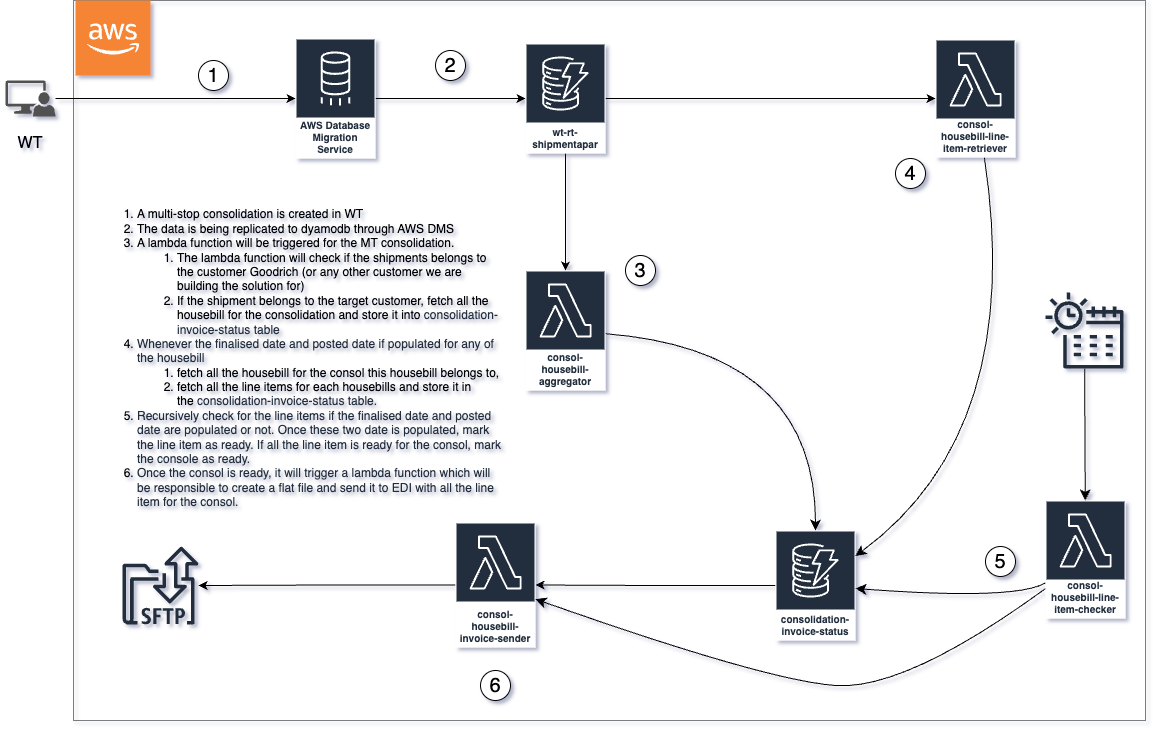

The diagram above was exported from draw.io. Its source (the exported page's mxGraphModel, read from the mxfile embedded in the PNG):
<mxGraphModel dx="954" dy="639" grid="1" gridSize="10" guides="1" tooltips="1" connect="1" arrows="1" fold="1" page="1" pageScale="1" pageWidth="1169" pageHeight="827" background="none" math="0" shadow="1">
  <root>
    <mxCell id="0" />
    <mxCell id="1" parent="0" />
    <mxCell id="-2nshLkSlYXtllPByOWv-21" value="" style="rounded=0;whiteSpace=wrap;html=1;fillColor=none;dashed=1;dashPattern=1 1;" parent="1" vertex="1">
      <mxGeometry x="78" y="40" width="1072" height="720" as="geometry" />
    </mxCell>
    <mxCell id="B_QEYlWKjZbWa5NUaS81-6" style="edgeStyle=orthogonalEdgeStyle;rounded=0;orthogonalLoop=1;jettySize=auto;html=1;" parent="1" source="B_QEYlWKjZbWa5NUaS81-1" target="B_QEYlWKjZbWa5NUaS81-2" edge="1">
      <mxGeometry relative="1" as="geometry" />
    </mxCell>
    <mxCell id="B_QEYlWKjZbWa5NUaS81-1" value="" style="sketch=0;pointerEvents=1;shadow=0;dashed=0;html=1;strokeColor=none;labelPosition=center;verticalLabelPosition=bottom;verticalAlign=top;align=center;fillColor=#515151;shape=mxgraph.mscae.system_center.admin_console" parent="1" vertex="1">
      <mxGeometry x="10" y="120" width="50" height="36" as="geometry" />
    </mxCell>
    <mxCell id="B_QEYlWKjZbWa5NUaS81-7" style="edgeStyle=orthogonalEdgeStyle;rounded=0;orthogonalLoop=1;jettySize=auto;html=1;" parent="1" source="B_QEYlWKjZbWa5NUaS81-2" target="B_QEYlWKjZbWa5NUaS81-3" edge="1">
      <mxGeometry relative="1" as="geometry" />
    </mxCell>
    <mxCell id="B_QEYlWKjZbWa5NUaS81-2" value="AWS Database Migration Service" style="sketch=0;outlineConnect=0;fontColor=#232F3E;gradientColor=none;strokeColor=#ffffff;fillColor=#232F3E;dashed=0;verticalLabelPosition=middle;verticalAlign=bottom;align=center;html=1;whiteSpace=wrap;fontSize=10;fontStyle=1;spacing=3;shape=mxgraph.aws4.productIcon;prIcon=mxgraph.aws4.database_migration_service;" parent="1" vertex="1">
      <mxGeometry x="300" y="78" width="80" height="120" as="geometry" />
    </mxCell>
    <mxCell id="B_QEYlWKjZbWa5NUaS81-8" style="edgeStyle=orthogonalEdgeStyle;rounded=0;orthogonalLoop=1;jettySize=auto;html=1;" parent="1" source="B_QEYlWKjZbWa5NUaS81-3" target="B_QEYlWKjZbWa5NUaS81-4" edge="1">
      <mxGeometry relative="1" as="geometry" />
    </mxCell>
    <mxCell id="B_QEYlWKjZbWa5NUaS81-11" style="edgeStyle=orthogonalEdgeStyle;rounded=0;orthogonalLoop=1;jettySize=auto;html=1;" parent="1" source="B_QEYlWKjZbWa5NUaS81-3" target="B_QEYlWKjZbWa5NUaS81-10" edge="1">
      <mxGeometry relative="1" as="geometry" />
    </mxCell>
    <mxCell id="B_QEYlWKjZbWa5NUaS81-3" value="wt-rt-shipmentapar" style="sketch=0;outlineConnect=0;fontColor=#232F3E;gradientColor=none;strokeColor=#ffffff;fillColor=#232F3E;dashed=0;verticalLabelPosition=middle;verticalAlign=bottom;align=center;html=1;whiteSpace=wrap;fontSize=10;fontStyle=1;spacing=3;shape=mxgraph.aws4.productIcon;prIcon=mxgraph.aws4.dynamodb;" parent="1" vertex="1">
      <mxGeometry x="530" y="83" width="80" height="110" as="geometry" />
    </mxCell>
    <mxCell id="-2nshLkSlYXtllPByOWv-14" style="edgeStyle=none;curved=1;rounded=0;orthogonalLoop=1;jettySize=auto;html=1;fontSize=12;startSize=8;endSize=8;" parent="1" source="B_QEYlWKjZbWa5NUaS81-4" target="B_QEYlWKjZbWa5NUaS81-5" edge="1">
      <mxGeometry relative="1" as="geometry">
        <Array as="points">
          <mxPoint x="820" y="390" />
        </Array>
      </mxGeometry>
    </mxCell>
    <mxCell id="B_QEYlWKjZbWa5NUaS81-4" value="consol-housebill-aggregator" style="sketch=0;outlineConnect=0;fontColor=#232F3E;gradientColor=none;strokeColor=#ffffff;fillColor=#232F3E;dashed=0;verticalLabelPosition=middle;verticalAlign=bottom;align=center;html=1;whiteSpace=wrap;fontSize=10;fontStyle=1;spacing=3;shape=mxgraph.aws4.productIcon;prIcon=mxgraph.aws4.lambda;" parent="1" vertex="1">
      <mxGeometry x="530" y="310" width="80" height="120" as="geometry" />
    </mxCell>
    <mxCell id="B_QEYlWKjZbWa5NUaS81-14" style="edgeStyle=orthogonalEdgeStyle;rounded=0;orthogonalLoop=1;jettySize=auto;html=1;startArrow=none;startFill=0;endArrow=classic;endFill=1;" parent="1" source="B_QEYlWKjZbWa5NUaS81-5" target="B_QEYlWKjZbWa5NUaS81-13" edge="1">
      <mxGeometry relative="1" as="geometry" />
    </mxCell>
    <mxCell id="B_QEYlWKjZbWa5NUaS81-5" value="consolidation-invoice-status" style="sketch=0;outlineConnect=0;fontColor=#232F3E;gradientColor=none;strokeColor=#ffffff;fillColor=#232F3E;dashed=0;verticalLabelPosition=middle;verticalAlign=bottom;align=center;html=1;whiteSpace=wrap;fontSize=10;fontStyle=1;spacing=3;shape=mxgraph.aws4.productIcon;prIcon=mxgraph.aws4.dynamodb;" parent="1" vertex="1">
      <mxGeometry x="780" y="570" width="80" height="110" as="geometry" />
    </mxCell>
    <mxCell id="-2nshLkSlYXtllPByOWv-15" style="edgeStyle=none;curved=1;rounded=0;orthogonalLoop=1;jettySize=auto;html=1;fontSize=12;startSize=8;endSize=8;" parent="1" source="B_QEYlWKjZbWa5NUaS81-10" target="B_QEYlWKjZbWa5NUaS81-5" edge="1">
      <mxGeometry relative="1" as="geometry">
        <Array as="points">
          <mxPoint x="1030" y="470" />
        </Array>
      </mxGeometry>
    </mxCell>
    <mxCell id="B_QEYlWKjZbWa5NUaS81-10" value="consol-housebill-line-item-retriever" style="sketch=0;outlineConnect=0;fontColor=#232F3E;gradientColor=none;strokeColor=#ffffff;fillColor=#232F3E;dashed=0;verticalLabelPosition=middle;verticalAlign=bottom;align=center;html=1;whiteSpace=wrap;fontSize=10;fontStyle=1;spacing=3;shape=mxgraph.aws4.productIcon;prIcon=mxgraph.aws4.lambda;" parent="1" vertex="1">
      <mxGeometry x="940" y="79" width="80" height="118" as="geometry" />
    </mxCell>
    <mxCell id="B_QEYlWKjZbWa5NUaS81-16" style="edgeStyle=orthogonalEdgeStyle;rounded=0;orthogonalLoop=1;jettySize=auto;html=1;" parent="1" source="B_QEYlWKjZbWa5NUaS81-13" target="B_QEYlWKjZbWa5NUaS81-15" edge="1">
      <mxGeometry relative="1" as="geometry" />
    </mxCell>
    <mxCell id="B_QEYlWKjZbWa5NUaS81-13" value="consol-housebill-invoice-sender" style="sketch=0;outlineConnect=0;fontColor=#232F3E;gradientColor=none;strokeColor=#ffffff;fillColor=#232F3E;dashed=0;verticalLabelPosition=middle;verticalAlign=bottom;align=center;html=1;whiteSpace=wrap;fontSize=10;fontStyle=1;spacing=3;shape=mxgraph.aws4.productIcon;prIcon=mxgraph.aws4.lambda;" parent="1" vertex="1">
      <mxGeometry x="460" y="562" width="80" height="125" as="geometry" />
    </mxCell>
    <mxCell id="B_QEYlWKjZbWa5NUaS81-15" value="" style="sketch=0;outlineConnect=0;fontColor=#232F3E;gradientColor=none;fillColor=#232F3E;strokeColor=none;dashed=0;verticalLabelPosition=bottom;verticalAlign=top;align=center;html=1;fontSize=12;fontStyle=0;aspect=fixed;shape=mxgraph.aws4.transfer_for_sftp_resource;" parent="1" vertex="1">
      <mxGeometry x="127" y="586" width="76" height="78" as="geometry" />
    </mxCell>
    <mxCell id="-2nshLkSlYXtllPByOWv-1" value="&lt;font style=&quot;font-size: 20px;&quot;&gt;1&lt;/font&gt;" style="ellipse;whiteSpace=wrap;html=1;aspect=fixed;" parent="1" vertex="1">
      <mxGeometry x="203" y="100" width="30" height="30" as="geometry" />
    </mxCell>
    <mxCell id="-2nshLkSlYXtllPByOWv-2" value="&lt;font style=&quot;font-size: 20px;&quot;&gt;2&lt;/font&gt;" style="ellipse;whiteSpace=wrap;html=1;aspect=fixed;" parent="1" vertex="1">
      <mxGeometry x="440" y="90" width="30" height="30" as="geometry" />
    </mxCell>
    <mxCell id="-2nshLkSlYXtllPByOWv-3" value="&lt;font style=&quot;font-size: 20px;&quot;&gt;3&lt;/font&gt;" style="ellipse;whiteSpace=wrap;html=1;aspect=fixed;" parent="1" vertex="1">
      <mxGeometry x="630" y="295" width="30" height="30" as="geometry" />
    </mxCell>
    <mxCell id="-2nshLkSlYXtllPByOWv-5" value="&lt;font style=&quot;font-size: 20px;&quot;&gt;4&lt;/font&gt;" style="ellipse;whiteSpace=wrap;html=1;aspect=fixed;" parent="1" vertex="1">
      <mxGeometry x="900" y="198" width="30" height="30" as="geometry" />
    </mxCell>
    <mxCell id="-2nshLkSlYXtllPByOWv-7" value="&lt;font style=&quot;font-size: 20px;&quot;&gt;6&lt;/font&gt;" style="ellipse;whiteSpace=wrap;html=1;aspect=fixed;" parent="1" vertex="1">
      <mxGeometry x="485" y="710" width="30" height="30" as="geometry" />
    </mxCell>
    <mxCell id="-2nshLkSlYXtllPByOWv-10" value="&lt;ol style=&quot;font-size: 12px;&quot;&gt;&lt;li&gt;A multi-stop consolidation is created in WT&lt;/li&gt;&lt;li&gt;The data is being replicated to dyamodb through AWS DMS&lt;/li&gt;&lt;li&gt;A lambda function will be triggered for the MT consolidation.&lt;/li&gt;&lt;ol&gt;&lt;li&gt;The lambda function will check if the shipments belongs to the customer Goodrich (or any other customer we are building the solution for)&lt;/li&gt;&lt;li&gt;If the shipment belongs to the target customer, fetch all the housebill for the consolidation and store it into&amp;nbsp;&lt;span style=&quot;color: rgb(35, 47, 62); text-align: center;&quot;&gt;&lt;font style=&quot;font-size: 12px;&quot;&gt;consolidation-invoice-status table&lt;/font&gt;&lt;/span&gt;&lt;/li&gt;&lt;/ol&gt;&lt;li&gt;&lt;span style=&quot;color: rgb(35, 47, 62); text-align: center;&quot;&gt;&lt;font style=&quot;font-size: 12px;&quot;&gt;Whenever the finalised date and posted date if populated for any of the housebill&lt;/font&gt;&lt;/span&gt;&lt;/li&gt;&lt;ol&gt;&lt;li&gt;fetch all the housebill for the consol this housebill belongs to,&amp;nbsp;&lt;/li&gt;&lt;li&gt;fetch all the line items for each housebills and store it in the&amp;nbsp;&lt;span style=&quot;color: rgb(35, 47, 62); text-align: center;&quot;&gt;consolidation-invoice-status table.&lt;/span&gt;&lt;/li&gt;&lt;/ol&gt;&lt;li&gt;&lt;font style=&quot;font-size: 12px;&quot; color=&quot;#232f3e&quot;&gt;&lt;span style=&quot;&quot;&gt;Recursively check for the line items if the finalised date and posted date are populated or not. Once these two date is populated, mark the line item as ready. If all the line item is ready for the consol, mark the console as ready.&lt;/span&gt;&lt;/font&gt;&lt;/li&gt;&lt;li&gt;&lt;font style=&quot;font-size: 12px;&quot; color=&quot;#232f3e&quot;&gt;&lt;span style=&quot;&quot;&gt;Once the consol is ready, it will trigger a lambda function which will be responsible to create a flat file and send it to EDI with all the line item for the consol.&lt;/span&gt;&lt;/font&gt;&lt;/li&gt;&lt;/ol&gt;" style="text;html=1;align=left;verticalAlign=middle;whiteSpace=wrap;rounded=0;fontSize=16;" parent="1" vertex="1">
      <mxGeometry x="100" y="235" width="410" height="325" as="geometry" />
    </mxCell>
    <mxCell id="-2nshLkSlYXtllPByOWv-13" style="edgeStyle=none;curved=1;rounded=0;orthogonalLoop=1;jettySize=auto;html=1;fontSize=12;startSize=8;endSize=8;" parent="1" source="-2nshLkSlYXtllPByOWv-11" target="B_QEYlWKjZbWa5NUaS81-5" edge="1">
      <mxGeometry relative="1" as="geometry">
        <Array as="points">
          <mxPoint x="1020" y="640" />
        </Array>
      </mxGeometry>
    </mxCell>
    <mxCell id="-2nshLkSlYXtllPByOWv-20" style="edgeStyle=none;curved=1;rounded=0;orthogonalLoop=1;jettySize=auto;html=1;fontSize=12;startSize=8;endSize=8;" parent="1" source="-2nshLkSlYXtllPByOWv-11" target="B_QEYlWKjZbWa5NUaS81-13" edge="1">
      <mxGeometry relative="1" as="geometry">
        <Array as="points">
          <mxPoint x="910" y="730" />
          <mxPoint x="770" y="720" />
        </Array>
      </mxGeometry>
    </mxCell>
    <mxCell id="-2nshLkSlYXtllPByOWv-11" value="consol-housebill-line-item-checker" style="sketch=0;outlineConnect=0;fontColor=#232F3E;gradientColor=none;strokeColor=#ffffff;fillColor=#232F3E;dashed=0;verticalLabelPosition=middle;verticalAlign=bottom;align=center;html=1;whiteSpace=wrap;fontSize=10;fontStyle=1;spacing=3;shape=mxgraph.aws4.productIcon;prIcon=mxgraph.aws4.lambda;" parent="1" vertex="1">
      <mxGeometry x="1050" y="540" width="80" height="118" as="geometry" />
    </mxCell>
    <mxCell id="-2nshLkSlYXtllPByOWv-17" style="edgeStyle=none;curved=1;rounded=0;orthogonalLoop=1;jettySize=auto;html=1;fontSize=12;startSize=8;endSize=8;" parent="1" source="-2nshLkSlYXtllPByOWv-16" target="-2nshLkSlYXtllPByOWv-11" edge="1">
      <mxGeometry relative="1" as="geometry" />
    </mxCell>
    <mxCell id="-2nshLkSlYXtllPByOWv-16" value="" style="sketch=0;outlineConnect=0;fontColor=#232F3E;gradientColor=none;fillColor=#232F3E;strokeColor=none;dashed=0;verticalLabelPosition=bottom;verticalAlign=top;align=center;html=1;fontSize=12;fontStyle=0;aspect=fixed;pointerEvents=1;shape=mxgraph.aws4.eventbridge_scheduler;" parent="1" vertex="1">
      <mxGeometry x="1050" y="331" width="78" height="78" as="geometry" />
    </mxCell>
    <mxCell id="-2nshLkSlYXtllPByOWv-18" value="&lt;font style=&quot;font-size: 20px;&quot;&gt;5&lt;/font&gt;" style="ellipse;whiteSpace=wrap;html=1;aspect=fixed;" parent="1" vertex="1">
      <mxGeometry x="990" y="586" width="30" height="30" as="geometry" />
    </mxCell>
    <mxCell id="-2nshLkSlYXtllPByOWv-22" value="" style="outlineConnect=0;dashed=0;verticalLabelPosition=bottom;verticalAlign=top;align=center;html=1;shape=mxgraph.aws3.cloud_2;fillColor=#F58534;gradientColor=none;" parent="1" vertex="1">
      <mxGeometry x="80" y="40" width="75" height="75" as="geometry" />
    </mxCell>
    <mxCell id="-2nshLkSlYXtllPByOWv-23" value="WT" style="text;html=1;align=center;verticalAlign=middle;whiteSpace=wrap;rounded=0;fontSize=16;" parent="1" vertex="1">
      <mxGeometry x="5" y="168" width="60" height="30" as="geometry" />
    </mxCell>
  </root>
</mxGraphModel>